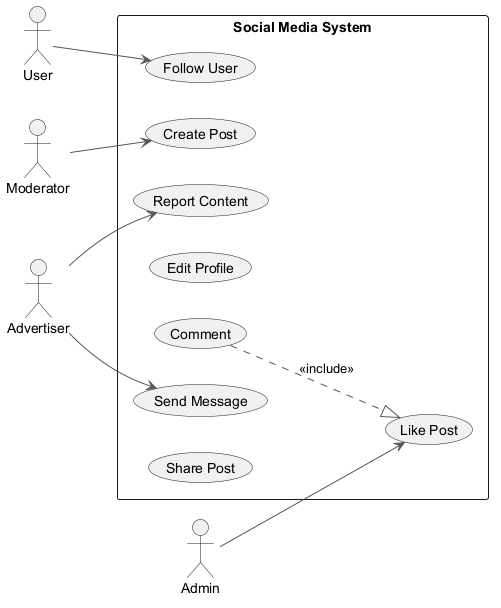

The diagram above was rendered by PlantUML. Its source (embedded in the PNG):
@startuml
skinparam ArrowColor #555555
left to right direction
actor "User" as U
actor "Admin" as A
actor "Moderator" as M
actor "Advertiser" as A1
rectangle "Social Media System" {
  usecase "Create Post" as UC_CreatePost
  usecase "Report Content" as UC_ReportContent
  usecase "Send Message" as UC_SendMessage
  usecase "Edit Profile" as UC_EditProfile
  usecase "Comment" as UC_Comment
  usecase "Follow User" as UC_FollowUser
  usecase "Share Post" as UC_SharePost
  usecase "Like Post" as UC_LikePost
}
U --> UC_FollowUser
A --> UC_LikePost
M --> UC_CreatePost
A1 --> UC_SendMessage
A1 --> UC_ReportContent
UC_Comment ..|> UC_LikePost : <<include>>
@enduml